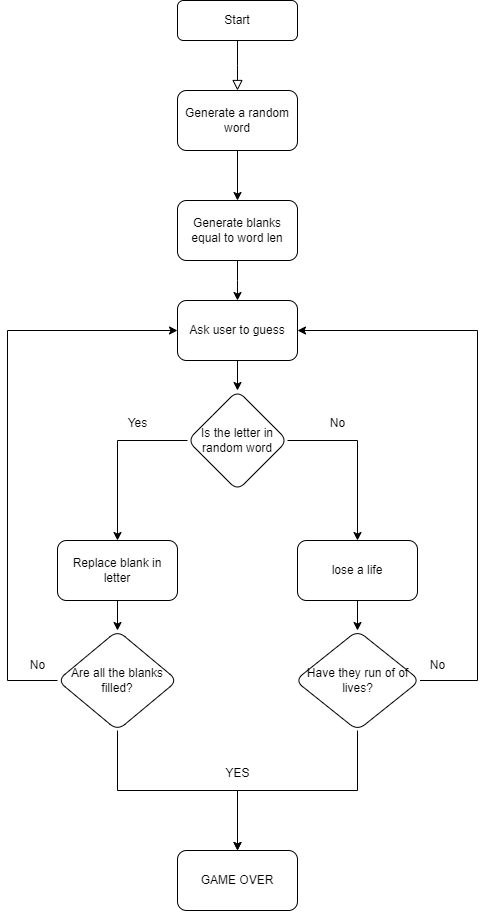

The diagram above was exported from draw.io. Its source (the exported page's mxGraphModel, read from the mxfile embedded in the PNG):
<mxGraphModel dx="1434" dy="772" grid="1" gridSize="10" guides="1" tooltips="1" connect="1" arrows="1" fold="1" page="1" pageScale="1" pageWidth="827" pageHeight="1169" math="0" shadow="0">
  <root>
    <mxCell id="WIyWlLk6GJQsqaUBKTNV-0" />
    <mxCell id="WIyWlLk6GJQsqaUBKTNV-1" parent="WIyWlLk6GJQsqaUBKTNV-0" />
    <mxCell id="WIyWlLk6GJQsqaUBKTNV-2" value="" style="rounded=0;html=1;jettySize=auto;orthogonalLoop=1;fontSize=11;endArrow=block;endFill=0;endSize=8;strokeWidth=1;shadow=0;labelBackgroundColor=none;edgeStyle=orthogonalEdgeStyle;" parent="WIyWlLk6GJQsqaUBKTNV-1" source="WIyWlLk6GJQsqaUBKTNV-3" edge="1">
      <mxGeometry relative="1" as="geometry">
        <mxPoint x="370" y="170" as="targetPoint" />
      </mxGeometry>
    </mxCell>
    <mxCell id="WIyWlLk6GJQsqaUBKTNV-3" value="Start" style="rounded=1;whiteSpace=wrap;html=1;fontSize=12;glass=0;strokeWidth=1;shadow=0;" parent="WIyWlLk6GJQsqaUBKTNV-1" vertex="1">
      <mxGeometry x="310" y="80" width="120" height="40" as="geometry" />
    </mxCell>
    <mxCell id="gYnYwvfR2YbBF9eo0kGB-2" value="" style="edgeStyle=orthogonalEdgeStyle;rounded=0;orthogonalLoop=1;jettySize=auto;html=1;" parent="WIyWlLk6GJQsqaUBKTNV-1" source="gYnYwvfR2YbBF9eo0kGB-0" target="gYnYwvfR2YbBF9eo0kGB-1" edge="1">
      <mxGeometry relative="1" as="geometry" />
    </mxCell>
    <mxCell id="gYnYwvfR2YbBF9eo0kGB-0" value="Generate a random word" style="rounded=1;whiteSpace=wrap;html=1;" parent="WIyWlLk6GJQsqaUBKTNV-1" vertex="1">
      <mxGeometry x="310" y="170" width="120" height="60" as="geometry" />
    </mxCell>
    <mxCell id="gYnYwvfR2YbBF9eo0kGB-4" value="" style="edgeStyle=orthogonalEdgeStyle;rounded=0;orthogonalLoop=1;jettySize=auto;html=1;" parent="WIyWlLk6GJQsqaUBKTNV-1" source="gYnYwvfR2YbBF9eo0kGB-1" edge="1">
      <mxGeometry relative="1" as="geometry">
        <mxPoint x="370" y="380" as="targetPoint" />
      </mxGeometry>
    </mxCell>
    <mxCell id="gYnYwvfR2YbBF9eo0kGB-1" value="Generate blanks equal to word len" style="whiteSpace=wrap;html=1;rounded=1;" parent="WIyWlLk6GJQsqaUBKTNV-1" vertex="1">
      <mxGeometry x="310" y="280" width="120" height="60" as="geometry" />
    </mxCell>
    <mxCell id="gYnYwvfR2YbBF9eo0kGB-13" value="" style="edgeStyle=orthogonalEdgeStyle;rounded=0;orthogonalLoop=1;jettySize=auto;html=1;" parent="WIyWlLk6GJQsqaUBKTNV-1" source="gYnYwvfR2YbBF9eo0kGB-11" target="gYnYwvfR2YbBF9eo0kGB-12" edge="1">
      <mxGeometry relative="1" as="geometry" />
    </mxCell>
    <mxCell id="gYnYwvfR2YbBF9eo0kGB-11" value="Ask user to guess" style="rounded=1;whiteSpace=wrap;html=1;" parent="WIyWlLk6GJQsqaUBKTNV-1" vertex="1">
      <mxGeometry x="310" y="380" width="120" height="60" as="geometry" />
    </mxCell>
    <mxCell id="gYnYwvfR2YbBF9eo0kGB-15" value="" style="edgeStyle=orthogonalEdgeStyle;rounded=0;orthogonalLoop=1;jettySize=auto;html=1;" parent="WIyWlLk6GJQsqaUBKTNV-1" source="gYnYwvfR2YbBF9eo0kGB-12" target="gYnYwvfR2YbBF9eo0kGB-14" edge="1">
      <mxGeometry relative="1" as="geometry" />
    </mxCell>
    <mxCell id="gYnYwvfR2YbBF9eo0kGB-17" value="" style="edgeStyle=orthogonalEdgeStyle;rounded=0;orthogonalLoop=1;jettySize=auto;html=1;" parent="WIyWlLk6GJQsqaUBKTNV-1" source="gYnYwvfR2YbBF9eo0kGB-12" target="gYnYwvfR2YbBF9eo0kGB-16" edge="1">
      <mxGeometry relative="1" as="geometry" />
    </mxCell>
    <mxCell id="gYnYwvfR2YbBF9eo0kGB-12" value="Is the letter in random word" style="rhombus;whiteSpace=wrap;html=1;rounded=1;" parent="WIyWlLk6GJQsqaUBKTNV-1" vertex="1">
      <mxGeometry x="320" y="470" width="100" height="100" as="geometry" />
    </mxCell>
    <mxCell id="gYnYwvfR2YbBF9eo0kGB-19" value="" style="edgeStyle=orthogonalEdgeStyle;rounded=0;orthogonalLoop=1;jettySize=auto;html=1;" parent="WIyWlLk6GJQsqaUBKTNV-1" source="gYnYwvfR2YbBF9eo0kGB-14" target="gYnYwvfR2YbBF9eo0kGB-18" edge="1">
      <mxGeometry relative="1" as="geometry" />
    </mxCell>
    <mxCell id="gYnYwvfR2YbBF9eo0kGB-14" value="Replace blank in letter" style="whiteSpace=wrap;html=1;rounded=1;" parent="WIyWlLk6GJQsqaUBKTNV-1" vertex="1">
      <mxGeometry x="190" y="620" width="120" height="60" as="geometry" />
    </mxCell>
    <mxCell id="gYnYwvfR2YbBF9eo0kGB-21" value="" style="edgeStyle=orthogonalEdgeStyle;rounded=0;orthogonalLoop=1;jettySize=auto;html=1;" parent="WIyWlLk6GJQsqaUBKTNV-1" source="gYnYwvfR2YbBF9eo0kGB-16" target="gYnYwvfR2YbBF9eo0kGB-20" edge="1">
      <mxGeometry relative="1" as="geometry" />
    </mxCell>
    <mxCell id="gYnYwvfR2YbBF9eo0kGB-16" value="lose a life" style="whiteSpace=wrap;html=1;rounded=1;" parent="WIyWlLk6GJQsqaUBKTNV-1" vertex="1">
      <mxGeometry x="430" y="620" width="120" height="60" as="geometry" />
    </mxCell>
    <mxCell id="gYnYwvfR2YbBF9eo0kGB-25" style="edgeStyle=orthogonalEdgeStyle;rounded=0;orthogonalLoop=1;jettySize=auto;html=1;exitX=0;exitY=0.5;exitDx=0;exitDy=0;entryX=0;entryY=0.5;entryDx=0;entryDy=0;" parent="WIyWlLk6GJQsqaUBKTNV-1" source="gYnYwvfR2YbBF9eo0kGB-18" target="gYnYwvfR2YbBF9eo0kGB-11" edge="1">
      <mxGeometry relative="1" as="geometry">
        <Array as="points">
          <mxPoint x="140" y="760" />
          <mxPoint x="140" y="410" />
        </Array>
      </mxGeometry>
    </mxCell>
    <mxCell id="gYnYwvfR2YbBF9eo0kGB-30" value="" style="edgeStyle=orthogonalEdgeStyle;rounded=0;orthogonalLoop=1;jettySize=auto;html=1;" parent="WIyWlLk6GJQsqaUBKTNV-1" source="gYnYwvfR2YbBF9eo0kGB-18" target="gYnYwvfR2YbBF9eo0kGB-29" edge="1">
      <mxGeometry relative="1" as="geometry" />
    </mxCell>
    <mxCell id="gYnYwvfR2YbBF9eo0kGB-18" value="Are all the blanks filled?" style="rhombus;whiteSpace=wrap;html=1;rounded=1;" parent="WIyWlLk6GJQsqaUBKTNV-1" vertex="1">
      <mxGeometry x="190" y="710" width="120" height="100" as="geometry" />
    </mxCell>
    <mxCell id="gYnYwvfR2YbBF9eo0kGB-26" style="edgeStyle=orthogonalEdgeStyle;rounded=0;orthogonalLoop=1;jettySize=auto;html=1;exitX=1;exitY=0.5;exitDx=0;exitDy=0;entryX=1;entryY=0.5;entryDx=0;entryDy=0;" parent="WIyWlLk6GJQsqaUBKTNV-1" source="gYnYwvfR2YbBF9eo0kGB-20" target="gYnYwvfR2YbBF9eo0kGB-11" edge="1">
      <mxGeometry relative="1" as="geometry">
        <Array as="points">
          <mxPoint x="610" y="760" />
          <mxPoint x="610" y="410" />
        </Array>
      </mxGeometry>
    </mxCell>
    <mxCell id="gYnYwvfR2YbBF9eo0kGB-31" style="edgeStyle=orthogonalEdgeStyle;rounded=0;orthogonalLoop=1;jettySize=auto;html=1;exitX=0.5;exitY=1;exitDx=0;exitDy=0;entryX=0.5;entryY=0;entryDx=0;entryDy=0;" parent="WIyWlLk6GJQsqaUBKTNV-1" source="gYnYwvfR2YbBF9eo0kGB-20" target="gYnYwvfR2YbBF9eo0kGB-29" edge="1">
      <mxGeometry relative="1" as="geometry" />
    </mxCell>
    <mxCell id="gYnYwvfR2YbBF9eo0kGB-20" value="Have they run of of lives?" style="rhombus;whiteSpace=wrap;html=1;rounded=1;" parent="WIyWlLk6GJQsqaUBKTNV-1" vertex="1">
      <mxGeometry x="427.5" y="710" width="125" height="100" as="geometry" />
    </mxCell>
    <mxCell id="gYnYwvfR2YbBF9eo0kGB-22" value="Yes" style="text;html=1;align=center;verticalAlign=middle;resizable=0;points=[];autosize=1;strokeColor=none;fillColor=none;" parent="WIyWlLk6GJQsqaUBKTNV-1" vertex="1">
      <mxGeometry x="250" y="488" width="40" height="30" as="geometry" />
    </mxCell>
    <mxCell id="gYnYwvfR2YbBF9eo0kGB-23" value="No" style="text;html=1;align=center;verticalAlign=middle;resizable=0;points=[];autosize=1;strokeColor=none;fillColor=none;" parent="WIyWlLk6GJQsqaUBKTNV-1" vertex="1">
      <mxGeometry x="450" y="488" width="40" height="30" as="geometry" />
    </mxCell>
    <mxCell id="gYnYwvfR2YbBF9eo0kGB-27" value="No" style="text;html=1;align=center;verticalAlign=middle;resizable=0;points=[];autosize=1;strokeColor=none;fillColor=none;" parent="WIyWlLk6GJQsqaUBKTNV-1" vertex="1">
      <mxGeometry x="150" y="730" width="40" height="30" as="geometry" />
    </mxCell>
    <mxCell id="gYnYwvfR2YbBF9eo0kGB-28" value="No" style="text;html=1;align=center;verticalAlign=middle;resizable=0;points=[];autosize=1;strokeColor=none;fillColor=none;" parent="WIyWlLk6GJQsqaUBKTNV-1" vertex="1">
      <mxGeometry x="550" y="730" width="40" height="30" as="geometry" />
    </mxCell>
    <mxCell id="gYnYwvfR2YbBF9eo0kGB-29" value="GAME OVER" style="whiteSpace=wrap;html=1;rounded=1;" parent="WIyWlLk6GJQsqaUBKTNV-1" vertex="1">
      <mxGeometry x="310" y="930" width="120" height="60" as="geometry" />
    </mxCell>
    <mxCell id="gYnYwvfR2YbBF9eo0kGB-32" value="YES" style="text;html=1;align=center;verticalAlign=middle;resizable=0;points=[];autosize=1;strokeColor=none;fillColor=none;" parent="WIyWlLk6GJQsqaUBKTNV-1" vertex="1">
      <mxGeometry x="345" y="838" width="50" height="30" as="geometry" />
    </mxCell>
  </root>
</mxGraphModel>